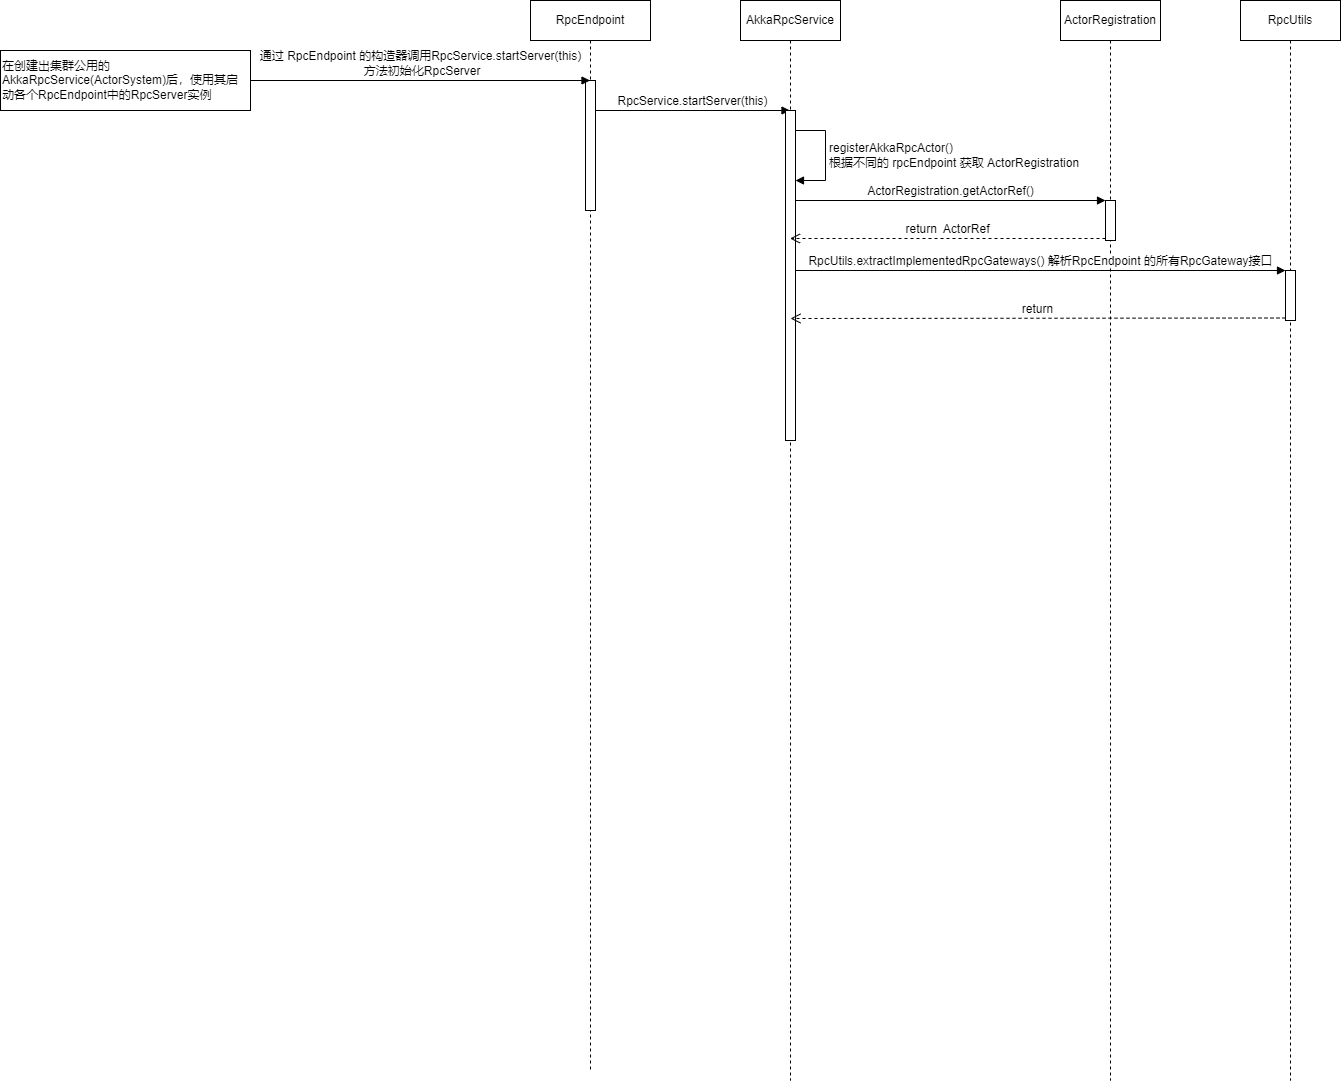

The diagram above was exported from draw.io. Its source (the exported page's mxGraphModel, read from the mxfile embedded in the PNG):
<mxGraphModel dx="1550" dy="830" grid="1" gridSize="10" guides="1" tooltips="1" connect="1" arrows="1" fold="1" page="1" pageScale="1" pageWidth="850" pageHeight="1100" math="0" shadow="0">
  <root>
    <mxCell id="0" />
    <mxCell id="1" parent="0" />
    <mxCell id="A_URU_26_BXtwP60By98-4" value="在创建出集群公用的AkkaRpcService(ActorSystem)后，使用其启动各个RpcEndpoint中的RpcServer实例" style="rounded=0;whiteSpace=wrap;html=1;align=left;" vertex="1" parent="1">
      <mxGeometry x="60" y="190" width="250" height="60" as="geometry" />
    </mxCell>
    <mxCell id="A_URU_26_BXtwP60By98-5" value="RpcEndpoint" style="shape=umlLifeline;perimeter=lifelinePerimeter;whiteSpace=wrap;html=1;container=1;collapsible=0;recursiveResize=0;outlineConnect=0;" vertex="1" parent="1">
      <mxGeometry x="590" y="140" width="120" height="1070" as="geometry" />
    </mxCell>
    <mxCell id="A_URU_26_BXtwP60By98-7" value="" style="html=1;points=[];perimeter=orthogonalPerimeter;" vertex="1" parent="A_URU_26_BXtwP60By98-5">
      <mxGeometry x="55" y="80" width="10" height="130" as="geometry" />
    </mxCell>
    <mxCell id="A_URU_26_BXtwP60By98-9" value="RpcService.startServer(this)" style="html=1;verticalAlign=bottom;endArrow=block;rounded=0;" edge="1" parent="A_URU_26_BXtwP60By98-5" target="A_URU_26_BXtwP60By98-8">
      <mxGeometry width="80" relative="1" as="geometry">
        <mxPoint x="65" y="110" as="sourcePoint" />
        <mxPoint x="170" y="110" as="targetPoint" />
      </mxGeometry>
    </mxCell>
    <mxCell id="A_URU_26_BXtwP60By98-6" value="通过 RpcEndpoint 的构造器调用RpcService.startServer(this)&lt;br&gt;&amp;nbsp;方法初始化RpcServer" style="html=1;verticalAlign=bottom;endArrow=block;rounded=0;" edge="1" parent="1" source="A_URU_26_BXtwP60By98-4" target="A_URU_26_BXtwP60By98-5">
      <mxGeometry width="80" relative="1" as="geometry">
        <mxPoint x="425" y="250" as="sourcePoint" />
        <mxPoint x="505" y="250" as="targetPoint" />
      </mxGeometry>
    </mxCell>
    <mxCell id="A_URU_26_BXtwP60By98-8" value="AkkaRpcService" style="shape=umlLifeline;perimeter=lifelinePerimeter;whiteSpace=wrap;html=1;container=1;collapsible=0;recursiveResize=0;outlineConnect=0;" vertex="1" parent="1">
      <mxGeometry x="800" y="140" width="100" height="1080" as="geometry" />
    </mxCell>
    <mxCell id="A_URU_26_BXtwP60By98-10" value="" style="html=1;points=[];perimeter=orthogonalPerimeter;" vertex="1" parent="A_URU_26_BXtwP60By98-8">
      <mxGeometry x="45" y="110" width="10" height="330" as="geometry" />
    </mxCell>
    <mxCell id="A_URU_26_BXtwP60By98-12" value="registerAkkaRpcActor()&lt;br&gt;&lt;span style=&quot;font-size: 11px;&quot;&gt;根据不同的 rpcEndpoint 获取 ActorRegistration&lt;/span&gt;" style="edgeStyle=orthogonalEdgeStyle;html=1;align=left;spacingLeft=2;endArrow=block;rounded=0;" edge="1" target="A_URU_26_BXtwP60By98-10" parent="A_URU_26_BXtwP60By98-8">
      <mxGeometry relative="1" as="geometry">
        <mxPoint x="55" y="130" as="sourcePoint" />
        <Array as="points">
          <mxPoint x="85" y="130" />
          <mxPoint x="85" y="180" />
        </Array>
        <mxPoint x="60" y="150" as="targetPoint" />
      </mxGeometry>
    </mxCell>
    <mxCell id="A_URU_26_BXtwP60By98-13" value="ActorRegistration" style="shape=umlLifeline;perimeter=lifelinePerimeter;whiteSpace=wrap;html=1;container=1;collapsible=0;recursiveResize=0;outlineConnect=0;" vertex="1" parent="1">
      <mxGeometry x="1120" y="140" width="100" height="1080" as="geometry" />
    </mxCell>
    <mxCell id="A_URU_26_BXtwP60By98-14" value="" style="html=1;points=[];perimeter=orthogonalPerimeter;" vertex="1" parent="A_URU_26_BXtwP60By98-13">
      <mxGeometry x="45" y="200" width="10" height="40" as="geometry" />
    </mxCell>
    <mxCell id="A_URU_26_BXtwP60By98-15" value="ActorRegistration.getActorRef()" style="html=1;verticalAlign=bottom;endArrow=block;entryX=0;entryY=0;rounded=0;" edge="1" target="A_URU_26_BXtwP60By98-14" parent="1" source="A_URU_26_BXtwP60By98-10">
      <mxGeometry relative="1" as="geometry">
        <mxPoint x="860" y="350" as="sourcePoint" />
      </mxGeometry>
    </mxCell>
    <mxCell id="A_URU_26_BXtwP60By98-16" value="return&amp;nbsp;&amp;nbsp;ActorRef" style="html=1;verticalAlign=bottom;endArrow=open;dashed=1;endSize=8;exitX=0;exitY=0.95;rounded=0;" edge="1" source="A_URU_26_BXtwP60By98-14" parent="1" target="A_URU_26_BXtwP60By98-8">
      <mxGeometry relative="1" as="geometry">
        <mxPoint x="850" y="430" as="targetPoint" />
      </mxGeometry>
    </mxCell>
    <mxCell id="A_URU_26_BXtwP60By98-17" value="RpcUtils" style="shape=umlLifeline;perimeter=lifelinePerimeter;whiteSpace=wrap;html=1;container=1;collapsible=0;recursiveResize=0;outlineConnect=0;" vertex="1" parent="1">
      <mxGeometry x="1300" y="140" width="100" height="1080" as="geometry" />
    </mxCell>
    <mxCell id="A_URU_26_BXtwP60By98-18" value="" style="html=1;points=[];perimeter=orthogonalPerimeter;" vertex="1" parent="A_URU_26_BXtwP60By98-17">
      <mxGeometry x="45" y="270" width="10" height="50" as="geometry" />
    </mxCell>
    <mxCell id="A_URU_26_BXtwP60By98-19" value="RpcUtils.extractImplementedRpcGateways() 解析RpcEndpoint 的所有RpcGateway接口" style="html=1;verticalAlign=bottom;endArrow=block;entryX=0;entryY=0;rounded=0;" edge="1" target="A_URU_26_BXtwP60By98-18" parent="1" source="A_URU_26_BXtwP60By98-10">
      <mxGeometry relative="1" as="geometry">
        <mxPoint x="860" y="410" as="sourcePoint" />
      </mxGeometry>
    </mxCell>
    <mxCell id="A_URU_26_BXtwP60By98-20" value="return" style="html=1;verticalAlign=bottom;endArrow=open;dashed=1;endSize=8;exitX=0;exitY=0.95;rounded=0;" edge="1" source="A_URU_26_BXtwP60By98-18" parent="1">
      <mxGeometry relative="1" as="geometry">
        <mxPoint x="850" y="458" as="targetPoint" />
      </mxGeometry>
    </mxCell>
  </root>
</mxGraphModel>